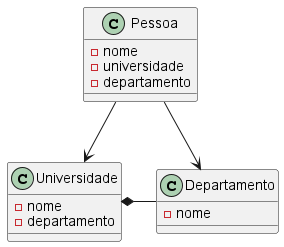

The diagram above was rendered by PlantUML. Its source (embedded in the PNG):
@startuml
class Pessoa {
    - nome
    - universidade
    - departamento
}

class Universidade {
    - nome
    - departamento
}

class Departamento {
    - nome
}

Pessoa --> Universidade
Universidade *- Departamento
Pessoa --> Departamento
@enduml